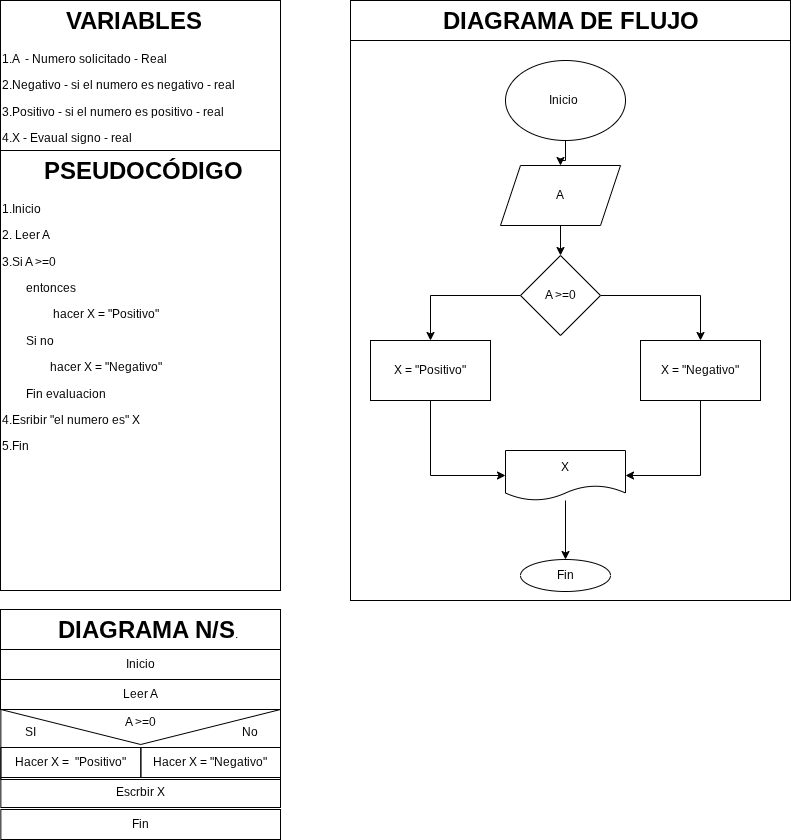

The diagram above was exported from draw.io. Its source (the exported page's mxGraphModel, read from the mxfile embedded in the PNG):
<mxGraphModel dx="1598" dy="862" grid="1" gridSize="10" guides="1" tooltips="1" connect="1" arrows="1" fold="1" page="1" pageScale="1" pageWidth="827" pageHeight="1169" math="0" shadow="0">
  <root>
    <mxCell id="0" />
    <mxCell id="1" parent="0" />
    <mxCell id="6wUyHSI9PtCWxkmpeDhx-1" parent="1" style="shape=message;html=1;html=1;outlineConnect=0;labelPosition=center;verticalLabelPosition=bottom;align=center;verticalAlign=top;rotation=0;fillColor=none;" value="" vertex="1">
      <mxGeometry height="70" width="279.65" x="10.35" y="719" as="geometry" />
    </mxCell>
    <mxCell id="6wUyHSI9PtCWxkmpeDhx-2" parent="1" style="text;html=1;whiteSpace=wrap;overflow=hidden;rounded=0;perimeterSpacing=1;strokeColor=default;" value="&lt;h1 style=&quot;text-align: center; margin-top: 0px;&quot;&gt;&amp;nbsp; &amp;nbsp; &amp;nbsp; PSEUDOCÓDIGO&lt;/h1&gt;&lt;p&gt;1.Inicio&amp;nbsp;&lt;/p&gt;&lt;p&gt;2. Leer A&lt;/p&gt;&lt;p&gt;3.Si A&amp;nbsp;&amp;gt;=0&lt;/p&gt;&lt;p&gt;&amp;nbsp; &amp;nbsp; &amp;nbsp; &amp;nbsp; entonces&lt;/p&gt;&lt;p&gt;&amp;nbsp; &amp;nbsp; &amp;nbsp; &amp;nbsp; &amp;nbsp; &amp;nbsp; &amp;nbsp; &amp;nbsp; &amp;nbsp;hacer X = &quot;Positivo&quot;&lt;/p&gt;&lt;p&gt;&amp;nbsp; &amp;nbsp; &amp;nbsp; &amp;nbsp; Si no&amp;nbsp;&lt;/p&gt;&lt;p&gt;&amp;nbsp; &amp;nbsp; &amp;nbsp; &amp;nbsp; &amp;nbsp; &amp;nbsp; &amp;nbsp;&amp;nbsp; &amp;nbsp;hacer X = &quot;Negativo&quot;&lt;/p&gt;&lt;p&gt;&amp;nbsp; &amp;nbsp; &amp;nbsp; &amp;nbsp; Fin evaluacion&lt;/p&gt;&lt;p&gt;4.Esribir &quot;el numero es&quot; X&lt;/p&gt;&lt;p&gt;5.Fin&lt;/p&gt;&lt;p&gt;&lt;br&gt;&lt;/p&gt;" vertex="1">
      <mxGeometry height="440" width="280" x="10" y="160" as="geometry" />
    </mxCell>
    <mxCell id="6wUyHSI9PtCWxkmpeDhx-3" parent="1" style="text;html=1;whiteSpace=wrap;overflow=hidden;rounded=0;perimeterSpacing=1;strokeColor=default;" value="&lt;h1 style=&quot;text-align: center; margin-top: 0px;&quot;&gt;&amp;nbsp; &amp;nbsp; VARIABLES&lt;/h1&gt;&lt;p&gt;1.A&amp;nbsp; - Numero solicitado - Real&lt;/p&gt;&lt;p&gt;2.Negativo - si el numero es negativo - real&amp;nbsp;&lt;/p&gt;&lt;p&gt;3.Positivo - si el numero es positivo - real&lt;/p&gt;&lt;p&gt;4.X - Evaual signo - real&amp;nbsp;&lt;/p&gt;&lt;p&gt;5.&lt;/p&gt;&lt;p&gt;&lt;br&gt;&lt;/p&gt;" vertex="1">
      <mxGeometry height="150" width="280" x="10" y="10" as="geometry" />
    </mxCell>
    <mxCell id="6wUyHSI9PtCWxkmpeDhx-4" parent="1" style="text;html=1;whiteSpace=wrap;overflow=hidden;rounded=0;perimeterSpacing=1;strokeColor=default;" value="&lt;h1 style=&quot;text-align: center; margin-top: 0px;&quot;&gt;&amp;nbsp; &amp;nbsp; &amp;nbsp; &amp;nbsp; DIAGRAMA N/S&lt;span style=&quot;background-color: transparent; color: light-dark(rgb(0, 0, 0), rgb(255, 255, 255)); font-size: 12px; font-weight: normal; text-align: left;&quot;&gt;.&lt;/span&gt;&lt;/h1&gt;&lt;p&gt;&lt;br&gt;&lt;/p&gt;" vertex="1">
      <mxGeometry height="40" width="280" x="10" y="619" as="geometry" />
    </mxCell>
    <mxCell id="6wUyHSI9PtCWxkmpeDhx-5" parent="1" style="rounded=0;whiteSpace=wrap;html=1;fillColor=none;" value="Inicio" vertex="1">
      <mxGeometry height="30" width="280" x="10" y="659" as="geometry" />
    </mxCell>
    <mxCell id="6wUyHSI9PtCWxkmpeDhx-6" parent="1" style="rounded=0;whiteSpace=wrap;html=1;fillColor=none;" value="Leer A" vertex="1">
      <mxGeometry height="30" width="280" x="10" y="689" as="geometry" />
    </mxCell>
    <mxCell id="6wUyHSI9PtCWxkmpeDhx-7" parent="1" style="rounded=0;whiteSpace=wrap;html=1;fillColor=none;" value="Escrbir X" vertex="1">
      <mxGeometry height="30" width="279.65" x="10.35" y="787" as="geometry" />
    </mxCell>
    <mxCell id="6wUyHSI9PtCWxkmpeDhx-8" parent="1" style="rounded=0;whiteSpace=wrap;html=1;fillColor=none;" value="Fin" vertex="1">
      <mxGeometry height="30" width="279.65" x="10.35" y="819" as="geometry" />
    </mxCell>
    <mxCell id="6wUyHSI9PtCWxkmpeDhx-10" parent="1" style="rounded=0;whiteSpace=wrap;html=1;fillColor=none;" value="Hacer X =&amp;nbsp; &quot;Positivo&quot;" vertex="1">
      <mxGeometry height="30" width="140" x="10.350000000000023" y="757" as="geometry" />
    </mxCell>
    <mxCell id="6wUyHSI9PtCWxkmpeDhx-11" parent="1" style="rounded=0;whiteSpace=wrap;html=1;fillColor=none;" value="Hacer X = &quot;Negativo&quot;" vertex="1">
      <mxGeometry height="30" width="139.65" x="150.35" y="757" as="geometry" />
    </mxCell>
    <mxCell id="6wUyHSI9PtCWxkmpeDhx-12" parent="1" style="text;html=1;whiteSpace=wrap;strokeColor=none;fillColor=none;align=center;verticalAlign=middle;rounded=0;autosize=1;resizable=0;" value="A&amp;nbsp;&amp;gt;=0" vertex="1">
      <mxGeometry height="30" width="50" x="125" y="717" as="geometry" />
    </mxCell>
    <mxCell id="6wUyHSI9PtCWxkmpeDhx-13" parent="1" style="text;html=1;whiteSpace=wrap;overflow=hidden;rounded=0;perimeterSpacing=1;strokeColor=default;" value="&lt;h1 style=&quot;text-align: center; margin-top: 0px;&quot;&gt;&amp;nbsp; &amp;nbsp; &amp;nbsp; &amp;nbsp; &amp;nbsp; &amp;nbsp; &amp;nbsp;DIAGRAMA DE FLUJO&lt;/h1&gt;&lt;p&gt;&lt;br&gt;&lt;/p&gt;" vertex="1">
      <mxGeometry height="40" width="440" x="360" y="10" as="geometry" />
    </mxCell>
    <mxCell id="6wUyHSI9PtCWxkmpeDhx-14" parent="1" style="rounded=0;whiteSpace=wrap;html=1;fillColor=none;" value="" vertex="1">
      <mxGeometry height="560" width="440" x="360" y="50" as="geometry" />
    </mxCell>
    <mxCell id="6wUyHSI9PtCWxkmpeDhx-16" parent="1" style="text;html=1;whiteSpace=wrap;strokeColor=none;fillColor=none;align=center;verticalAlign=middle;rounded=0;" value="SI" vertex="1">
      <mxGeometry height="30" width="60" x="10" y="727" as="geometry" />
    </mxCell>
    <mxCell id="6wUyHSI9PtCWxkmpeDhx-17" parent="1" style="text;html=1;whiteSpace=wrap;strokeColor=none;fillColor=none;align=center;verticalAlign=middle;rounded=0;" value="No" vertex="1">
      <mxGeometry height="30" width="60" x="230" y="727" as="geometry" />
    </mxCell>
    <mxCell id="6wUyHSI9PtCWxkmpeDhx-23" edge="1" parent="1" source="6wUyHSI9PtCWxkmpeDhx-18" style="edgeStyle=orthogonalEdgeStyle;rounded=0;orthogonalLoop=1;jettySize=auto;html=1;" target="6wUyHSI9PtCWxkmpeDhx-19" value="">
      <mxGeometry relative="1" as="geometry" />
    </mxCell>
    <mxCell id="6wUyHSI9PtCWxkmpeDhx-18" parent="1" style="ellipse;whiteSpace=wrap;html=1;" value="Inicio&amp;nbsp;" vertex="1">
      <mxGeometry height="80" width="120" x="515" y="70" as="geometry" />
    </mxCell>
    <mxCell id="6wUyHSI9PtCWxkmpeDhx-24" edge="1" parent="1" source="6wUyHSI9PtCWxkmpeDhx-19" style="edgeStyle=orthogonalEdgeStyle;rounded=0;orthogonalLoop=1;jettySize=auto;html=1;entryX=0.5;entryY=0;entryDx=0;entryDy=0;" target="6wUyHSI9PtCWxkmpeDhx-20">
      <mxGeometry relative="1" as="geometry" />
    </mxCell>
    <mxCell id="6wUyHSI9PtCWxkmpeDhx-19" parent="1" style="shape=parallelogram;perimeter=parallelogramPerimeter;whiteSpace=wrap;html=1;fixedSize=1;" value="A" vertex="1">
      <mxGeometry height="60" width="120" x="510" y="175" as="geometry" />
    </mxCell>
    <mxCell id="6wUyHSI9PtCWxkmpeDhx-30" edge="1" parent="1" source="6wUyHSI9PtCWxkmpeDhx-20" style="edgeStyle=orthogonalEdgeStyle;rounded=0;orthogonalLoop=1;jettySize=auto;html=1;exitX=0;exitY=0.5;exitDx=0;exitDy=0;entryX=0.5;entryY=0;entryDx=0;entryDy=0;" target="6wUyHSI9PtCWxkmpeDhx-21">
      <mxGeometry relative="1" as="geometry" />
    </mxCell>
    <mxCell id="6wUyHSI9PtCWxkmpeDhx-31" edge="1" parent="1" source="6wUyHSI9PtCWxkmpeDhx-20" style="edgeStyle=orthogonalEdgeStyle;rounded=0;orthogonalLoop=1;jettySize=auto;html=1;entryX=0.5;entryY=0;entryDx=0;entryDy=0;" target="6wUyHSI9PtCWxkmpeDhx-22">
      <mxGeometry relative="1" as="geometry" />
    </mxCell>
    <mxCell id="6wUyHSI9PtCWxkmpeDhx-20" parent="1" style="rhombus;whiteSpace=wrap;html=1;" value="A&amp;nbsp;&amp;gt;=0" vertex="1">
      <mxGeometry height="80" width="80" x="530" y="265" as="geometry" />
    </mxCell>
    <mxCell id="6wUyHSI9PtCWxkmpeDhx-36" edge="1" parent="1" source="6wUyHSI9PtCWxkmpeDhx-21" style="edgeStyle=orthogonalEdgeStyle;rounded=0;orthogonalLoop=1;jettySize=auto;html=1;entryX=0;entryY=0.5;entryDx=0;entryDy=0;exitX=0.5;exitY=1;exitDx=0;exitDy=0;" target="6wUyHSI9PtCWxkmpeDhx-32">
      <mxGeometry relative="1" as="geometry" />
    </mxCell>
    <mxCell id="6wUyHSI9PtCWxkmpeDhx-21" parent="1" style="rounded=0;whiteSpace=wrap;html=1;" value="X = &quot;Positivo&quot;" vertex="1">
      <mxGeometry height="60" width="120" x="380" y="350" as="geometry" />
    </mxCell>
    <mxCell id="6wUyHSI9PtCWxkmpeDhx-38" edge="1" parent="1" source="6wUyHSI9PtCWxkmpeDhx-22" style="edgeStyle=orthogonalEdgeStyle;rounded=0;orthogonalLoop=1;jettySize=auto;html=1;entryX=1;entryY=0.5;entryDx=0;entryDy=0;exitX=0.5;exitY=1;exitDx=0;exitDy=0;" target="6wUyHSI9PtCWxkmpeDhx-32">
      <mxGeometry relative="1" as="geometry" />
    </mxCell>
    <mxCell id="6wUyHSI9PtCWxkmpeDhx-22" parent="1" style="rounded=0;whiteSpace=wrap;html=1;" value="X = &quot;Negativo&quot;" vertex="1">
      <mxGeometry height="60" width="120" x="650" y="350" as="geometry" />
    </mxCell>
    <mxCell id="6wUyHSI9PtCWxkmpeDhx-42" edge="1" parent="1" source="6wUyHSI9PtCWxkmpeDhx-32" style="edgeStyle=orthogonalEdgeStyle;rounded=0;orthogonalLoop=1;jettySize=auto;html=1;entryX=0.5;entryY=0;entryDx=0;entryDy=0;" target="6wUyHSI9PtCWxkmpeDhx-39">
      <mxGeometry relative="1" as="geometry" />
    </mxCell>
    <mxCell id="6wUyHSI9PtCWxkmpeDhx-32" parent="1" style="shape=document;whiteSpace=wrap;html=1;boundedLbl=1;" value="X" vertex="1">
      <mxGeometry height="50" width="120" x="515" y="460" as="geometry" />
    </mxCell>
    <mxCell id="6wUyHSI9PtCWxkmpeDhx-39" parent="1" style="ellipse;whiteSpace=wrap;html=1;" value="Fin" vertex="1">
      <mxGeometry height="32" width="90" x="530" y="569" as="geometry" />
    </mxCell>
  </root>
</mxGraphModel>